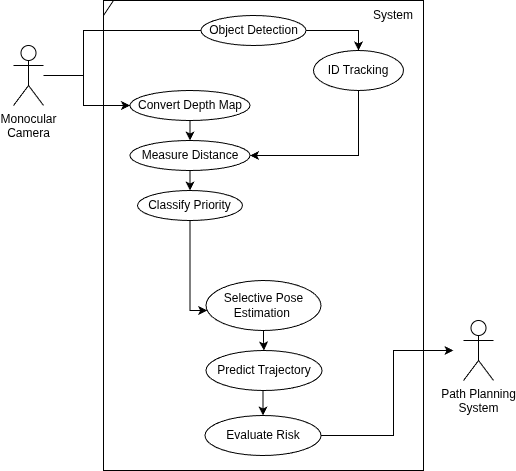

The diagram above was exported from draw.io. Its source (the exported page's mxGraphModel, read from the mxfile embedded in the PNG):
<mxGraphModel dx="786" dy="764" grid="1" gridSize="10" guides="1" tooltips="1" connect="1" arrows="1" fold="1" page="1" pageScale="1" pageWidth="827" pageHeight="1169" math="0" shadow="0">
  <root>
    <mxCell id="0" />
    <mxCell id="1" parent="0" />
    <mxCell id="k85NIGwOdtbanKvKmiTr-22" style="edgeStyle=orthogonalEdgeStyle;rounded=0;orthogonalLoop=1;jettySize=auto;html=1;entryX=0;entryY=1;entryDx=0;entryDy=0;" parent="1" source="k85NIGwOdtbanKvKmiTr-24" target="k85NIGwOdtbanKvKmiTr-33" edge="1">
      <mxGeometry relative="1" as="geometry">
        <Array as="points">
          <mxPoint x="340" y="275" />
          <mxPoint x="340" y="230" />
          <mxPoint x="473" y="230" />
        </Array>
      </mxGeometry>
    </mxCell>
    <mxCell id="k85NIGwOdtbanKvKmiTr-23" style="edgeStyle=orthogonalEdgeStyle;rounded=0;orthogonalLoop=1;jettySize=auto;html=1;entryX=0;entryY=0.5;entryDx=0;entryDy=0;" parent="1" source="k85NIGwOdtbanKvKmiTr-24" target="k85NIGwOdtbanKvKmiTr-29" edge="1">
      <mxGeometry relative="1" as="geometry">
        <Array as="points">
          <mxPoint x="340" y="275" />
          <mxPoint x="340" y="305" />
        </Array>
      </mxGeometry>
    </mxCell>
    <mxCell id="k85NIGwOdtbanKvKmiTr-24" value="Monocular&lt;div&gt;Camera&lt;/div&gt;" style="shape=umlActor;verticalLabelPosition=bottom;verticalAlign=top;html=1;" parent="1" vertex="1">
      <mxGeometry x="270" y="245" width="30" height="60" as="geometry" />
    </mxCell>
    <mxCell id="k85NIGwOdtbanKvKmiTr-25" value="" style="shape=umlFrame;whiteSpace=wrap;html=1;pointerEvents=0;width=10;height=15;" parent="1" vertex="1">
      <mxGeometry x="360" y="200" width="320" height="470" as="geometry" />
    </mxCell>
    <mxCell id="k85NIGwOdtbanKvKmiTr-26" style="edgeStyle=orthogonalEdgeStyle;rounded=0;orthogonalLoop=1;jettySize=auto;html=1;exitX=0.5;exitY=1;exitDx=0;exitDy=0;entryX=0.5;entryY=0;entryDx=0;entryDy=0;" parent="1" source="k85NIGwOdtbanKvKmiTr-27" target="k85NIGwOdtbanKvKmiTr-39" edge="1">
      <mxGeometry relative="1" as="geometry">
        <Array as="points">
          <mxPoint x="520" y="540" />
          <mxPoint x="521" y="540" />
        </Array>
      </mxGeometry>
    </mxCell>
    <mxCell id="k85NIGwOdtbanKvKmiTr-27" value="&lt;div&gt;Selective&amp;nbsp;&lt;span style=&quot;background-color: transparent; color: light-dark(rgb(0, 0, 0), rgb(255, 255, 255));&quot;&gt;Pose Estimation&amp;nbsp;&lt;/span&gt;&lt;/div&gt;" style="ellipse;whiteSpace=wrap;html=1;" parent="1" vertex="1">
      <mxGeometry x="462.5" y="480" width="115" height="50" as="geometry" />
    </mxCell>
    <mxCell id="k85NIGwOdtbanKvKmiTr-28" style="edgeStyle=orthogonalEdgeStyle;rounded=0;orthogonalLoop=1;jettySize=auto;html=1;exitX=0.5;exitY=1;exitDx=0;exitDy=0;entryX=0.5;entryY=0;entryDx=0;entryDy=0;" parent="1" source="k85NIGwOdtbanKvKmiTr-29" target="k85NIGwOdtbanKvKmiTr-35" edge="1">
      <mxGeometry relative="1" as="geometry" />
    </mxCell>
    <mxCell id="k85NIGwOdtbanKvKmiTr-29" value="Convert Depth Map" style="ellipse;whiteSpace=wrap;html=1;" parent="1" vertex="1">
      <mxGeometry x="386.5" y="290" width="120" height="30" as="geometry" />
    </mxCell>
    <mxCell id="k85NIGwOdtbanKvKmiTr-30" value="" style="edgeStyle=orthogonalEdgeStyle;rounded=0;orthogonalLoop=1;jettySize=auto;html=1;" parent="1" source="k85NIGwOdtbanKvKmiTr-31" target="k85NIGwOdtbanKvKmiTr-27" edge="1">
      <mxGeometry relative="1" as="geometry">
        <Array as="points">
          <mxPoint x="447" y="510" />
        </Array>
      </mxGeometry>
    </mxCell>
    <mxCell id="k85NIGwOdtbanKvKmiTr-31" value="Classify Priority" style="ellipse;whiteSpace=wrap;html=1;" parent="1" vertex="1">
      <mxGeometry x="394" y="390" width="105" height="30" as="geometry" />
    </mxCell>
    <mxCell id="k85NIGwOdtbanKvKmiTr-32" value="" style="edgeStyle=orthogonalEdgeStyle;rounded=0;orthogonalLoop=1;jettySize=auto;html=1;" parent="1" source="k85NIGwOdtbanKvKmiTr-33" target="k85NIGwOdtbanKvKmiTr-37" edge="1">
      <mxGeometry relative="1" as="geometry" />
    </mxCell>
    <mxCell id="k85NIGwOdtbanKvKmiTr-33" value="Object Detection" style="ellipse;whiteSpace=wrap;html=1;" parent="1" vertex="1">
      <mxGeometry x="457.5" y="215" width="105" height="30" as="geometry" />
    </mxCell>
    <mxCell id="k85NIGwOdtbanKvKmiTr-34" style="edgeStyle=orthogonalEdgeStyle;rounded=0;orthogonalLoop=1;jettySize=auto;html=1;exitX=0.5;exitY=1;exitDx=0;exitDy=0;entryX=0.5;entryY=0;entryDx=0;entryDy=0;" parent="1" source="k85NIGwOdtbanKvKmiTr-35" target="k85NIGwOdtbanKvKmiTr-31" edge="1">
      <mxGeometry relative="1" as="geometry" />
    </mxCell>
    <mxCell id="k85NIGwOdtbanKvKmiTr-35" value="Measure Distance" style="ellipse;whiteSpace=wrap;html=1;" parent="1" vertex="1">
      <mxGeometry x="386.5" y="340" width="120" height="30" as="geometry" />
    </mxCell>
    <mxCell id="k85NIGwOdtbanKvKmiTr-36" style="edgeStyle=orthogonalEdgeStyle;rounded=0;orthogonalLoop=1;jettySize=auto;html=1;exitX=0.5;exitY=1;exitDx=0;exitDy=0;entryX=1;entryY=0.5;entryDx=0;entryDy=0;" parent="1" source="k85NIGwOdtbanKvKmiTr-37" target="k85NIGwOdtbanKvKmiTr-35" edge="1">
      <mxGeometry relative="1" as="geometry">
        <Array as="points">
          <mxPoint x="615" y="355" />
        </Array>
      </mxGeometry>
    </mxCell>
    <mxCell id="k85NIGwOdtbanKvKmiTr-37" value="&lt;div&gt;ID Tracking&lt;/div&gt;" style="ellipse;whiteSpace=wrap;html=1;" parent="1" vertex="1">
      <mxGeometry x="570" y="250" width="90" height="40" as="geometry" />
    </mxCell>
    <mxCell id="k85NIGwOdtbanKvKmiTr-38" style="edgeStyle=orthogonalEdgeStyle;rounded=0;orthogonalLoop=1;jettySize=auto;html=1;exitX=0.5;exitY=1;exitDx=0;exitDy=0;entryX=0.5;entryY=0;entryDx=0;entryDy=0;" parent="1" source="k85NIGwOdtbanKvKmiTr-39" target="k85NIGwOdtbanKvKmiTr-41" edge="1">
      <mxGeometry relative="1" as="geometry" />
    </mxCell>
    <mxCell id="k85NIGwOdtbanKvKmiTr-39" value="&lt;div&gt;Predict Trajectory&lt;/div&gt;" style="ellipse;whiteSpace=wrap;html=1;" parent="1" vertex="1">
      <mxGeometry x="462.5" y="550" width="116" height="40" as="geometry" />
    </mxCell>
    <mxCell id="k85NIGwOdtbanKvKmiTr-40" style="edgeStyle=orthogonalEdgeStyle;rounded=0;orthogonalLoop=1;jettySize=auto;html=1;" parent="1" source="k85NIGwOdtbanKvKmiTr-41" edge="1">
      <mxGeometry relative="1" as="geometry">
        <mxPoint x="710" y="550" as="targetPoint" />
        <Array as="points">
          <mxPoint x="650" y="635" />
          <mxPoint x="650" y="550" />
        </Array>
      </mxGeometry>
    </mxCell>
    <mxCell id="k85NIGwOdtbanKvKmiTr-41" value="Evaluate Risk" style="ellipse;whiteSpace=wrap;html=1;" parent="1" vertex="1">
      <mxGeometry x="461.5" y="615" width="116" height="40" as="geometry" />
    </mxCell>
    <mxCell id="k85NIGwOdtbanKvKmiTr-42" value="Path Planning&lt;div&gt;System&lt;/div&gt;&lt;div&gt;&lt;br&gt;&lt;/div&gt;" style="shape=umlActor;verticalLabelPosition=bottom;verticalAlign=top;html=1;" parent="1" vertex="1">
      <mxGeometry x="720" y="520" width="30" height="60" as="geometry" />
    </mxCell>
    <mxCell id="k85NIGwOdtbanKvKmiTr-43" value="System" style="text;html=1;whiteSpace=wrap;strokeColor=none;fillColor=none;align=center;verticalAlign=middle;rounded=0;" parent="1" vertex="1">
      <mxGeometry x="620" y="200" width="60" height="30" as="geometry" />
    </mxCell>
  </root>
</mxGraphModel>